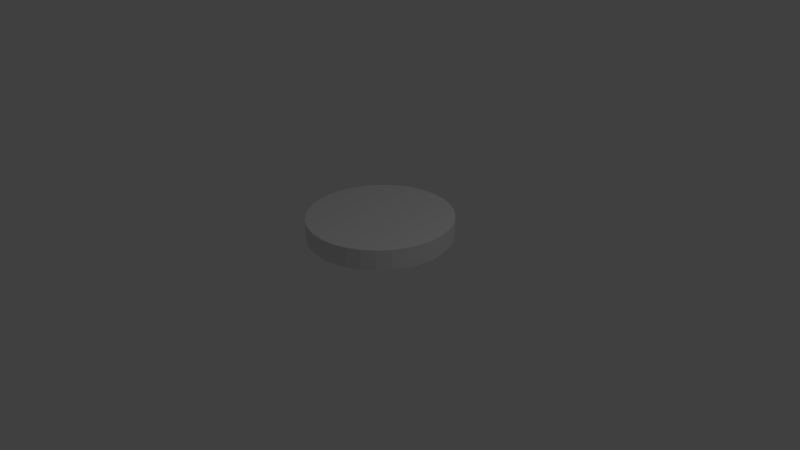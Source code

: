 # Source: cloud.blend  (saved by Blender 2.76.0; exported with 4.5.12 LTS)
import bpy
from mathutils import Matrix  # noqa: F401  (used for matrix-valued properties, if any)

bpy.ops.wm.read_factory_settings(use_empty=True)
scene = bpy.context.scene
scene.name = 'Scene'

# ---- collections
col_collection_1 = bpy.data.collections.new('Collection 1'); scene.collection.children.link(col_collection_1)

# ---- materials (node trees are filled in below, after node groups)
mat_material_001 = bpy.data.materials.new('Material.001')
mat_material_001.alpha_threshold = 0.0
mat_material_001.use_transparent_shadow = False
mat_material_001.roughness = 0.5

# ---- material node trees

# ---- world
world_world = bpy.data.worlds.new('World'); scene.world = world_world
world_world.color = (0.05088, 0.05088, 0.05088)
world_world.use_sun_shadow = False
world_world.sun_shadow_jitter_overblur = 0.0
world_world.cycles.sampling_method = 'MANUAL'
world_world.cycles.sample_map_resolution = 256

# ---- cameras
cam_camera = bpy.data.cameras.new('Camera')
cam_camera.clip_end = 100.0
cam_camera.lens = 35.0
cam_camera.sensor_width = 32.0
cam_camera.sensor_height = 18.0
cam_camera.ortho_scale = 7.314
cam_camera.dof.focus_distance = 0.0
cam_camera.dof.aperture_fstop = 128.0

# ---- lights
light_lamp = bpy.data.lights.new('Lamp', 'POINT')
light_lamp.transmission_factor = 0.0
light_lamp.cutoff_distance = 30.0
light_lamp.energy = 100.0
light_lamp.shadow_buffer_clip_start = 1.001
light_lamp.shadow_soft_size = 0.1
light_lamp.shadow_maximum_resolution = 0.006
light_lamp.use_absolute_resolution = True
light_lamp.cycles.use_multiple_importance_sampling = False

# ---- meshes
me_cylinder = bpy.data.meshes.new('Cylinder')
me_cylinder.from_pydata([(0.0, 1.0, -1.0), (0.0, 1.0, -0.722), (0.1951, 0.9808, -1.0), (0.1951, 0.9808, -0.722), (0.3827, 0.9239, -1.0), (0.3827, 0.9239, -0.722), (0.5556, 0.8315, -1.0), (0.5556, 0.8315, -0.722), (0.7071, 0.7071, -1.0), (0.7071, 0.7071, -0.722), (0.8315, 0.5556, -1.0), (0.8315, 0.5556, -0.722), (0.9239, 0.3827, -1.0), (0.9239, 0.3827, -0.722), (0.9808, 0.1951, -1.0), (0.9808, 0.1951, -0.722), (1.0, 7.55e-08, -1.0), (1.0, 7.55e-08, -0.722), (0.9808, -0.1951, -1.0), (0.9808, -0.1951, -0.722), (0.9239, -0.3827, -1.0), (0.9239, -0.3827, -0.722), (0.8315, -0.5556, -1.0), (0.8315, -0.5556, -0.722), (0.7071, -0.7071, -1.0), (0.7071, -0.7071, -0.722), (0.5556, -0.8315, -1.0), (0.5556, -0.8315, -0.722), (0.3827, -0.9239, -1.0), (0.3827, -0.9239, -0.722), (0.1951, -0.9808, -1.0), (0.1951, -0.9808, -0.722), (-3.258e-07, -1.0, -1.0), (-3.258e-07, -1.0, -0.722), (-0.1951, -0.9808, -1.0), (-0.1951, -0.9808, -0.722), (-0.3827, -0.9239, -1.0), (-0.3827, -0.9239, -0.722), (-0.5556, -0.8315, -1.0), (-0.5556, -0.8315, -0.722), (-0.7071, -0.7071, -1.0), (-0.7071, -0.7071, -0.722), (-0.8315, -0.5556, -1.0), (-0.8315, -0.5556, -0.722), (-0.9239, -0.3827, -1.0), (-0.9239, -0.3827, -0.722), (-0.9808, -0.1951, -1.0), (-0.9808, -0.1951, -0.722), (-1.0, 9.656e-07, -1.0), (-1.0, 9.656e-07, -0.722), (-0.9808, 0.1951, -1.0), (-0.9808, 0.1951, -0.722), (-0.9239, 0.3827, -1.0), (-0.9239, 0.3827, -0.722), (-0.8315, 0.5556, -1.0), (-0.8315, 0.5556, -0.722), (-0.7071, 0.7071, -1.0), (-0.7071, 0.7071, -0.722), (-0.5556, 0.8315, -1.0), (-0.5556, 0.8315, -0.722), (-0.3827, 0.9239, -1.0), (-0.3827, 0.9239, -0.722), (-0.1951, 0.9808, -1.0), (-0.1951, 0.9808, -0.722)], [], [(0, 1, 3, 2), (2, 3, 5, 4), (4, 5, 7, 6), (6, 7, 9, 8), (8, 9, 11, 10), (10, 11, 13, 12), (12, 13, 15, 14), (14, 15, 17, 16), (16, 17, 19, 18), (18, 19, 21, 20), (20, 21, 23, 22), (22, 23, 25, 24), (24, 25, 27, 26), (26, 27, 29, 28), (28, 29, 31, 30), (30, 31, 33, 32), (32, 33, 35, 34), (34, 35, 37, 36), (36, 37, 39, 38), (38, 39, 41, 40), (40, 41, 43, 42), (42, 43, 45, 44), (44, 45, 47, 46), (46, 47, 49, 48), (48, 49, 51, 50), (50, 51, 53, 52), (52, 53, 55, 54), (54, 55, 57, 56), (56, 57, 59, 58), (58, 59, 61, 60), (3, 1, 63, 61, 59, 57, 55, 53, 51, 49, 47, 45, 43, 41, 39, 37, 35, 33, 31, 29, 27, 25, 23, 21, 19, 17, 15, 13, 11, 9, 7, 5), (62, 63, 1, 0), (60, 61, 63, 62), (0, 2, 4, 6, 8, 10, 12, 14, 16, 18, 20, 22, 24, 26, 28, 30, 32, 34, 36, 38, 40, 42, 44, 46, 48, 50, 52, 54, 56, 58, 60, 62)])
me_cylinder.materials.append(mat_material_001)
me_cylinder.use_remesh_preserve_volume = False
me_cylinder.use_remesh_preserve_attributes = False
me_cylinder.use_mirror_vertex_groups = False
me_cylinder.update()

# ---- objects
ob_cylinder = bpy.data.objects.new('Cylinder', me_cylinder)
ob_lamp = bpy.data.objects.new('Lamp', light_lamp)
ob_camera = bpy.data.objects.new('Camera', cam_camera)

# ---- transforms, parenting, visibility, modifiers, constraints
ob_cylinder.location = (-0.3537, 0.4396, 1.006)
ob_cylinder.lineart.crease_threshold = 0.0
ob_lamp.location = (4.076, 1.005, 5.904)
ob_lamp.rotation_euler = (0.6503, 0.05522, 1.866)
ob_lamp.lock_rotations_4d = False
ob_lamp.empty_display_type = 'ARROWS'
ob_lamp.color = (0.0, 0.0, 0.0, 0.0)
ob_lamp.lineart.crease_threshold = 0.0
ob_camera.location = (7.481, -6.508, 5.344)
ob_camera.rotation_euler = (1.109, 0.01082, 0.8149)
ob_camera.lock_rotations_4d = False
ob_camera.empty_display_type = 'ARROWS'
ob_camera.color = (0.0, 0.0, 0.0, 0.0)
ob_camera.display_type = 'WIRE'
ob_camera.lineart.crease_threshold = 0.0

# ---- collection membership
col_collection_1.objects.link(ob_cylinder)
col_collection_1.objects.link(ob_lamp)
col_collection_1.objects.link(ob_camera)

# ---- scene / render settings (as saved in the file)
scene.camera = ob_camera
scene.frame_start = 1; scene.frame_end = 250; scene.frame_set(1)
scene.render.engine = 'BLENDER_EEVEE_NEXT'
scene.render.resolution_percentage = 50
scene.render.dither_intensity = 0.0
scene.cycles.use_denoising = False
scene.cycles.samples = 10
scene.cycles.sampling_pattern = 'TABULATED_SOBOL'
scene.cycles.light_sampling_threshold = 0.0
scene.cycles.use_adaptive_sampling = False
scene.cycles.use_light_tree = False
scene.cycles.blur_glossy = 0.0
scene.cycles.pixel_filter_type = 'GAUSSIAN'
scene.cycles.sample_clamp_indirect = 0.0
scene.view_settings.view_transform = 'Standard'
bpy.context.view_layer.update()
